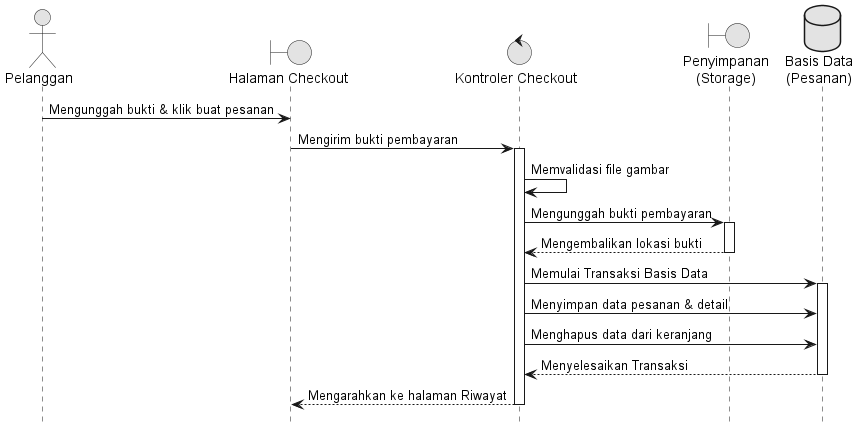

The diagram above was rendered by PlantUML. Its source (embedded in the PNG):
@startuml 04_Checkout_Pesanan
hide footbox
skinparam monochrome true
skinparam shadowing false

actor "Pelanggan" as Customer
boundary "Halaman Checkout" as View
control "Kontroler Checkout" as Controller
boundary "Penyimpanan\n(Storage)" as Storage
database "Basis Data\n(Pesanan)" as DB

Customer -> View : Mengunggah bukti & klik buat pesanan
View -> Controller : Mengirim bukti pembayaran
activate Controller
Controller -> Controller : Memvalidasi file gambar
Controller -> Storage : Mengunggah bukti pembayaran
activate Storage
Storage --> Controller : Mengembalikan lokasi bukti
deactivate Storage
Controller -> DB : Memulai Transaksi Basis Data
activate DB
Controller -> DB : Menyimpan data pesanan & detail
Controller -> DB : Menghapus data dari keranjang
DB --> Controller : Menyelesaikan Transaksi
deactivate DB
Controller --> View : Mengarahkan ke halaman Riwayat
deactivate Controller
@enduml